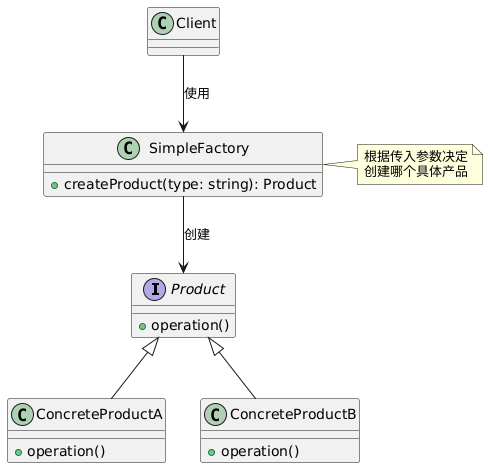

The diagram above was rendered by PlantUML. Its source (embedded in the PNG):
@startuml
' 简单工厂模式类图

interface Product {
    +operation()
}

class ConcreteProductA {
    +operation()
}

class ConcreteProductB {
    +operation()
}

class SimpleFactory {
    +createProduct(type: string): Product
}

class Client

Client --> SimpleFactory : 使用
SimpleFactory --> Product : 创建
Product <|-- ConcreteProductA
Product <|-- ConcreteProductB

note right of SimpleFactory
  根据传入参数决定
  创建哪个具体产品
end note
@enduml